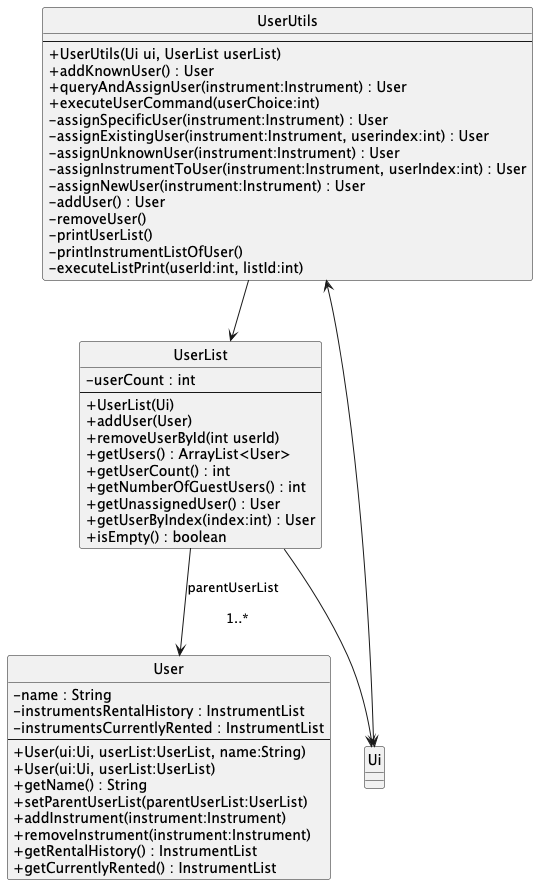

The diagram above was rendered by PlantUML. Its source (embedded in the PNG):
@startuml
hide circle
skinparam classAttributeIconSize 0
class UserUtils {
    --
    + UserUtils(Ui ui, UserList userList)
    + addKnownUser() : User
    + queryAndAssignUser(instrument:Instrument) : User
    + executeUserCommand(userChoice:int)
    - assignSpecificUser(instrument:Instrument) : User
    - assignExistingUser(instrument:Instrument, userindex:int) : User
    - assignUnknownUser(instrument:Instrument) : User
    - assignInstrumentToUser(instrument:Instrument, userIndex:int) : User
    - assignNewUser(instrument:Instrument) : User
    - addUser() : User
    - removeUser()
    - printUserList()
    - printInstrumentListOfUser()
    - executeListPrint(userId:int, listId:int)
}

class UserList {
    - userCount : int
    --
    + UserList(Ui)
    + addUser(User)
    + removeUserById(int userId)
    + getUsers() : ArrayList<User> 
    + getUserCount() : int
    + getNumberOfGuestUsers() : int
    + getUnassignedUser() : User
    + getUserByIndex(index:int) : User
    + isEmpty() : boolean
}

class User {
    - name : String
    - instrumentsRentalHistory : InstrumentList
    - instrumentsCurrentlyRented : InstrumentList
    --
    + User(ui:Ui, userList:UserList, name:String)
    + User(ui:Ui, userList:UserList)
    + getName() : String
    + setParentUserList(parentUserList:UserList)
    + addInstrument(instrument:Instrument)
    + removeInstrument(instrument:Instrument)
    + getRentalHistory() : InstrumentList
    + getCurrentlyRented() : InstrumentList
}

UserUtils <--> Ui
UserUtils --> UserList
UserList --> Ui

UserList --> User : parentUserList \n\n 1..*
@enduml